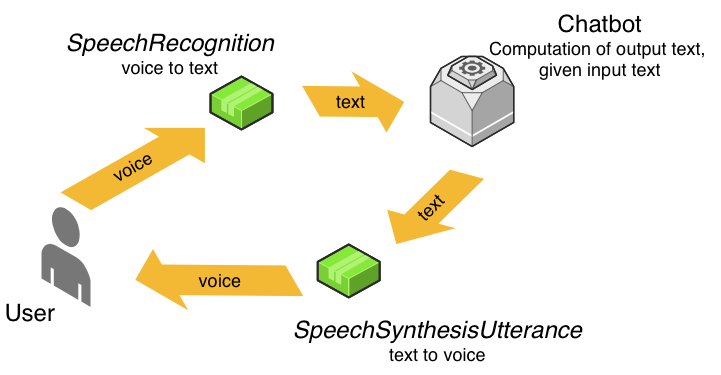

The diagram above was exported from draw.io. Its source (the exported page's mxGraphModel, read from the mxfile embedded in the PNG):
<mxGraphModel dx="1666" dy="819" grid="1" gridSize="10" guides="1" tooltips="1" connect="1" arrows="1" fold="1" page="1" pageScale="1" pageWidth="850" pageHeight="1100" background="#ffffff" math="0" shadow="0">
  <root>
    <mxCell id="0" />
    <mxCell id="1" parent="0" />
    <mxCell id="Nv0h3gb0NRr9cafFWtu--2" value="" style="verticalLabelPosition=bottom;html=1;verticalAlign=top;strokeWidth=1;align=center;outlineConnect=0;dashed=0;outlineConnect=0;shape=mxgraph.aws3d.end_user;strokeColor=none;fillColor=#777777;aspect=fixed;" parent="1" vertex="1">
      <mxGeometry x="41" y="206" width="49" height="100.46" as="geometry" />
    </mxCell>
    <mxCell id="Nv0h3gb0NRr9cafFWtu--5" value="" style="verticalLabelPosition=bottom;html=1;verticalAlign=top;strokeWidth=1;align=center;outlineConnect=0;dashed=0;outlineConnect=0;shape=mxgraph.aws3d.application2;fillColor=#86E83A;strokeColor=#B0F373;aspect=fixed;" parent="1" vertex="1">
      <mxGeometry x="210" y="76" width="62" height="53" as="geometry" />
    </mxCell>
    <mxCell id="Nv0h3gb0NRr9cafFWtu--6" value="" style="verticalLabelPosition=bottom;html=1;verticalAlign=top;strokeWidth=1;align=center;outlineConnect=0;dashed=0;outlineConnect=0;shape=mxgraph.aws3d.application2;fillColor=#86E83A;strokeColor=#B0F373;aspect=fixed;" parent="1" vertex="1">
      <mxGeometry x="317.22" y="243.95999999999998" width="62" height="53" as="geometry" />
    </mxCell>
    <mxCell id="Nv0h3gb0NRr9cafFWtu--7" value="" style="verticalLabelPosition=bottom;html=1;verticalAlign=top;strokeWidth=1;align=center;outlineConnect=0;dashed=0;outlineConnect=0;shape=mxgraph.aws3d.flatEdge;fillColor=#000000;aspect=fixed;rotation=0;" parent="1" vertex="1">
      <mxGeometry x="60" y="127.38" width="144.42" height="82.26" as="geometry" />
    </mxCell>
    <mxCell id="Nv0h3gb0NRr9cafFWtu--8" value="" style="verticalLabelPosition=bottom;html=1;verticalAlign=top;strokeWidth=1;align=center;outlineConnect=0;dashed=0;outlineConnect=0;shape=mxgraph.aws3d.flatEdge;fillColor=#000000;aspect=fixed;rotation=30;" parent="1" vertex="1">
      <mxGeometry x="300" y="73.51999999999998" width="96.5" height="54.97" as="geometry" />
    </mxCell>
    <mxCell id="Nv0h3gb0NRr9cafFWtu--9" value="" style="verticalLabelPosition=bottom;html=1;verticalAlign=top;strokeWidth=1;align=center;outlineConnect=0;dashed=0;outlineConnect=0;shape=mxgraph.aws3d.flatEdge;fillColor=#000000;aspect=fixed;rotation=-150;" parent="1" vertex="1">
      <mxGeometry x="146.33999999999997" y="236" width="153.66" height="87.53" as="geometry" />
    </mxCell>
    <mxCell id="Nv0h3gb0NRr9cafFWtu--10" value="&lt;font&gt;&lt;font&gt;&lt;i&gt;&lt;font size=&quot;5&quot;&gt;SpeechRecognition&lt;/font&gt;&lt;br&gt;&lt;/i&gt;&lt;font style=&quot;font-size: 18px&quot;&gt;voice to text&lt;/font&gt;&lt;/font&gt;&lt;br&gt;&lt;/font&gt;" style="text;html=1;strokeColor=none;fillColor=none;align=center;verticalAlign=middle;whiteSpace=wrap;rounded=0;" parent="1" vertex="1">
      <mxGeometry x="10" y="18" width="320" height="70" as="geometry" />
    </mxCell>
    <mxCell id="Nv0h3gb0NRr9cafFWtu--12" value="" style="verticalLabelPosition=bottom;html=1;verticalAlign=top;strokeWidth=1;align=center;outlineConnect=0;dashed=0;outlineConnect=0;shape=mxgraph.aws3d.rds;fillColor=#ECECEC;strokeColor=#5E5E5E;aspect=fixed;" parent="1" vertex="1">
      <mxGeometry x="430" y="56" width="83.23" height="90" as="geometry" />
    </mxCell>
    <mxCell id="Nv0h3gb0NRr9cafFWtu--13" value="" style="verticalLabelPosition=bottom;html=1;verticalAlign=top;strokeWidth=1;align=center;outlineConnect=0;dashed=0;outlineConnect=0;shape=mxgraph.aws3d.worker;fillColor=#ECECEC;strokeColor=#5E5E5E;aspect=fixed;" parent="1" vertex="1">
      <mxGeometry x="447.19000000000005" y="56" width="48.84" height="33" as="geometry" />
    </mxCell>
    <mxCell id="Nv0h3gb0NRr9cafFWtu--14" value="" style="verticalLabelPosition=bottom;html=1;verticalAlign=top;strokeWidth=1;align=center;outlineConnect=0;dashed=0;outlineConnect=0;shape=mxgraph.aws3d.flatEdge;fillColor=#000000;aspect=fixed;rotation=-195;" parent="1" vertex="1">
      <mxGeometry x="386.6" y="173.41000000000003" width="101.74" height="57.96" as="geometry" />
    </mxCell>
    <mxCell id="Nv0h3gb0NRr9cafFWtu--15" value="&lt;font&gt;&lt;font style=&quot;font-size: 24px&quot;&gt;Chatbot&lt;br&gt;&lt;/font&gt;&lt;font style=&quot;font-size: 18px&quot;&gt;Computation of output text, &lt;br&gt;given input text&lt;/font&gt;&lt;br&gt;&lt;/font&gt;" style="text;html=1;strokeColor=none;fillColor=none;align=center;verticalAlign=middle;whiteSpace=wrap;rounded=0;" parent="1" vertex="1">
      <mxGeometry x="480" width="240" height="88" as="geometry" />
    </mxCell>
    <mxCell id="Nv0h3gb0NRr9cafFWtu--16" value="&lt;font&gt;&lt;font&gt;&lt;i&gt;&lt;font size=&quot;5&quot;&gt;SpeechSynthesisUtterance&lt;/font&gt;&lt;br&gt;&lt;/i&gt;&lt;font style=&quot;font-size: 18px&quot;&gt;text to voice&lt;/font&gt;&lt;/font&gt;&lt;br&gt;&lt;/font&gt;" style="text;html=1;strokeColor=none;fillColor=none;align=center;verticalAlign=middle;whiteSpace=wrap;rounded=0;" parent="1" vertex="1">
      <mxGeometry x="225.22000000000003" y="306.46" width="424.5" height="67" as="geometry" />
    </mxCell>
    <mxCell id="S-PEz1tox97cy3DznzqF-1" value="&lt;font style=&quot;font-size: 18px&quot;&gt;voice&lt;/font&gt;" style="text;html=1;strokeColor=none;fillColor=none;align=center;verticalAlign=middle;whiteSpace=wrap;rounded=0;rotation=-30;" vertex="1" parent="1">
      <mxGeometry x="82.20999999999998" y="155.60000000000002" width="100" height="20" as="geometry" />
    </mxCell>
    <mxCell id="S-PEz1tox97cy3DznzqF-2" value="&lt;font style=&quot;font-size: 18px&quot;&gt;text&lt;/font&gt;" style="text;html=1;strokeColor=none;fillColor=none;align=center;verticalAlign=middle;whiteSpace=wrap;rounded=0;rotation=-45;" vertex="1" parent="1">
      <mxGeometry x="410" y="195.60000000000002" width="40" height="22.18" as="geometry" />
    </mxCell>
    <mxCell id="S-PEz1tox97cy3DznzqF-3" value="&lt;font style=&quot;font-size: 18px&quot;&gt;text&lt;/font&gt;" style="text;html=1;strokeColor=none;fillColor=none;align=center;verticalAlign=middle;whiteSpace=wrap;rounded=0;rotation=0;" vertex="1" parent="1">
      <mxGeometry x="317.22" y="90.88" width="68" height="20" as="geometry" />
    </mxCell>
    <mxCell id="S-PEz1tox97cy3DznzqF-6" value="&lt;font style=&quot;font-size: 18px&quot;&gt;voice&lt;/font&gt;" style="text;html=1;strokeColor=none;fillColor=none;align=center;verticalAlign=middle;whiteSpace=wrap;rounded=0;rotation=0;" vertex="1" parent="1">
      <mxGeometry x="170" y="269.77000000000004" width="100" height="20" as="geometry" />
    </mxCell>
    <mxCell id="S-PEz1tox97cy3DznzqF-8" value="&lt;font style=&quot;font-size: 24px&quot;&gt;User&lt;/font&gt;" style="text;html=1;strokeColor=none;fillColor=none;align=center;verticalAlign=middle;whiteSpace=wrap;rounded=0;" vertex="1" parent="1">
      <mxGeometry y="296.96" width="60" height="30" as="geometry" />
    </mxCell>
  </root>
</mxGraphModel>